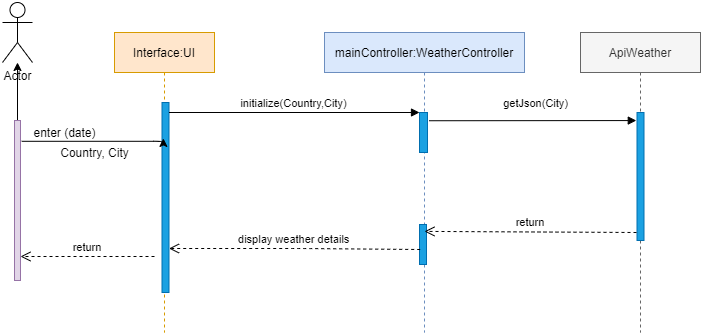

The diagram above was exported from draw.io. Its source (the exported page's mxGraphModel, read from the mxfile embedded in the PNG):
<mxGraphModel dx="869" dy="425" grid="1" gridSize="8" guides="1" tooltips="1" connect="1" arrows="1" fold="1" page="1" pageScale="1" pageWidth="850" pageHeight="1100" math="0" shadow="0">
  <root>
    <mxCell id="0" />
    <mxCell id="1" parent="0" />
    <mxCell id="3nuBFxr9cyL0pnOWT2aG-1" value="Interface:UI" style="shape=umlLifeline;perimeter=lifelinePerimeter;container=1;collapsible=0;recursiveResize=0;rounded=0;shadow=0;strokeWidth=1;fillColor=#ffe6cc;strokeColor=#d79b00;" parent="1" vertex="1">
      <mxGeometry x="150" y="80" width="100" height="300" as="geometry" />
    </mxCell>
    <mxCell id="3nuBFxr9cyL0pnOWT2aG-2" value="" style="points=[];perimeter=orthogonalPerimeter;rounded=0;shadow=0;strokeWidth=1;fillColor=#1ba1e2;strokeColor=#006EAF;fontColor=#ffffff;" parent="3nuBFxr9cyL0pnOWT2aG-1" vertex="1">
      <mxGeometry x="47.5" y="70" width="7" height="190" as="geometry" />
    </mxCell>
    <mxCell id="3nuBFxr9cyL0pnOWT2aG-5" value="mainController:WeatherController" style="shape=umlLifeline;perimeter=lifelinePerimeter;container=1;collapsible=0;recursiveResize=0;rounded=0;shadow=0;strokeWidth=1;fillColor=#dae8fc;strokeColor=#6c8ebf;" parent="1" vertex="1">
      <mxGeometry x="360" y="80" width="200" height="300" as="geometry" />
    </mxCell>
    <mxCell id="3nuBFxr9cyL0pnOWT2aG-6" value="" style="points=[];perimeter=orthogonalPerimeter;rounded=0;shadow=0;strokeWidth=1;fillColor=#1ba1e2;strokeColor=#006EAF;fontColor=#ffffff;" parent="3nuBFxr9cyL0pnOWT2aG-5" vertex="1">
      <mxGeometry x="95" y="80" width="8" height="40" as="geometry" />
    </mxCell>
    <mxCell id="0ZypIoyO6aTZdTNjEwxr-15" value="" style="points=[];perimeter=orthogonalPerimeter;rounded=0;shadow=0;strokeWidth=1;fillColor=#1ba1e2;strokeColor=#006EAF;fontColor=#ffffff;" vertex="1" parent="3nuBFxr9cyL0pnOWT2aG-5">
      <mxGeometry x="95" y="192" width="7" height="40" as="geometry" />
    </mxCell>
    <mxCell id="3nuBFxr9cyL0pnOWT2aG-7" value="display weather details" style="verticalAlign=bottom;endArrow=open;dashed=1;endSize=8;shadow=0;strokeWidth=1;exitX=0.1;exitY=0.625;exitDx=0;exitDy=0;exitPerimeter=0;" parent="1" source="0ZypIoyO6aTZdTNjEwxr-15" target="3nuBFxr9cyL0pnOWT2aG-2" edge="1">
      <mxGeometry relative="1" as="geometry">
        <mxPoint x="400" y="226" as="targetPoint" />
        <mxPoint x="448" y="296" as="sourcePoint" />
        <Array as="points">
          <mxPoint x="336" y="296" />
        </Array>
      </mxGeometry>
    </mxCell>
    <mxCell id="3nuBFxr9cyL0pnOWT2aG-8" value="initialize(Country,City)" style="verticalAlign=bottom;endArrow=block;entryX=0;entryY=0;shadow=0;strokeWidth=1;" parent="1" source="3nuBFxr9cyL0pnOWT2aG-2" target="3nuBFxr9cyL0pnOWT2aG-6" edge="1">
      <mxGeometry relative="1" as="geometry">
        <mxPoint x="400" y="150" as="sourcePoint" />
      </mxGeometry>
    </mxCell>
    <mxCell id="0ZypIoyO6aTZdTNjEwxr-1" value="Actor" style="shape=umlActor;verticalLabelPosition=bottom;verticalAlign=top;html=1;outlineConnect=0;" vertex="1" parent="1">
      <mxGeometry x="38" y="50" width="30" height="60" as="geometry" />
    </mxCell>
    <mxCell id="0ZypIoyO6aTZdTNjEwxr-5" value="" style="edgeStyle=orthogonalEdgeStyle;rounded=0;orthogonalLoop=1;jettySize=auto;html=1;" edge="1" parent="1" source="0ZypIoyO6aTZdTNjEwxr-4" target="0ZypIoyO6aTZdTNjEwxr-1">
      <mxGeometry relative="1" as="geometry">
        <mxPoint x="55" y="135" as="targetPoint" />
      </mxGeometry>
    </mxCell>
    <mxCell id="0ZypIoyO6aTZdTNjEwxr-4" value="" style="points=[];perimeter=orthogonalPerimeter;rounded=0;shadow=0;strokeWidth=1;fillColor=#e1d5e7;strokeColor=#9673a6;" vertex="1" parent="1">
      <mxGeometry x="50" y="168" width="6" height="160" as="geometry" />
    </mxCell>
    <mxCell id="0ZypIoyO6aTZdTNjEwxr-6" value="" style="edgeStyle=segmentEdgeStyle;endArrow=classic;html=1;exitX=1.2;exitY=0.13;exitDx=0;exitDy=0;exitPerimeter=0;entryX=0.2;entryY=0.189;entryDx=0;entryDy=0;entryPerimeter=0;" edge="1" parent="1" source="0ZypIoyO6aTZdTNjEwxr-4" target="3nuBFxr9cyL0pnOWT2aG-2">
      <mxGeometry width="50" height="50" relative="1" as="geometry">
        <mxPoint x="60" y="210" as="sourcePoint" />
        <mxPoint x="140" y="186" as="targetPoint" />
        <Array as="points" />
      </mxGeometry>
    </mxCell>
    <mxCell id="0ZypIoyO6aTZdTNjEwxr-7" value="enter (date)" style="text;html=1;align=center;verticalAlign=middle;resizable=0;points=[];autosize=1;" vertex="1" parent="1">
      <mxGeometry x="60" y="170" width="80" height="20" as="geometry" />
    </mxCell>
    <mxCell id="0ZypIoyO6aTZdTNjEwxr-8" value="Country, City" style="text;html=1;align=center;verticalAlign=middle;resizable=0;points=[];autosize=1;" vertex="1" parent="1">
      <mxGeometry x="90" y="190" width="80" height="20" as="geometry" />
    </mxCell>
    <mxCell id="0ZypIoyO6aTZdTNjEwxr-9" value="ApiWeather" style="shape=umlLifeline;perimeter=lifelinePerimeter;container=1;collapsible=0;recursiveResize=0;rounded=0;shadow=0;strokeWidth=1;fillColor=#f5f5f5;strokeColor=#666666;fontColor=#333333;" vertex="1" parent="1">
      <mxGeometry x="616" y="80" width="120" height="300" as="geometry" />
    </mxCell>
    <mxCell id="0ZypIoyO6aTZdTNjEwxr-10" value="" style="points=[];perimeter=orthogonalPerimeter;rounded=0;shadow=0;strokeWidth=1;fillColor=#1ba1e2;strokeColor=#006EAF;fontColor=#ffffff;" vertex="1" parent="0ZypIoyO6aTZdTNjEwxr-9">
      <mxGeometry x="56.5" y="80" width="7" height="128" as="geometry" />
    </mxCell>
    <mxCell id="0ZypIoyO6aTZdTNjEwxr-12" value="getJson(City)" style="verticalAlign=bottom;endArrow=block;shadow=0;strokeWidth=1;exitX=1.2;exitY=0.206;exitDx=0;exitDy=0;exitPerimeter=0;entryX=-0.1;entryY=0.063;entryDx=0;entryDy=0;entryPerimeter=0;" edge="1" parent="1" source="3nuBFxr9cyL0pnOWT2aG-6" target="0ZypIoyO6aTZdTNjEwxr-10">
      <mxGeometry x="0.0286" y="8" relative="1" as="geometry">
        <mxPoint x="464" y="170.0000000000001" as="sourcePoint" />
        <mxPoint x="709" y="170.0000000000001" as="targetPoint" />
        <mxPoint as="offset" />
      </mxGeometry>
    </mxCell>
    <mxCell id="0ZypIoyO6aTZdTNjEwxr-14" value="return" style="verticalAlign=bottom;endArrow=open;dashed=1;endSize=8;shadow=0;strokeWidth=1;entryX=0.5;entryY=0.663;entryDx=0;entryDy=0;entryPerimeter=0;" edge="1" parent="1" target="3nuBFxr9cyL0pnOWT2aG-5">
      <mxGeometry relative="1" as="geometry">
        <mxPoint x="472" y="280" as="targetPoint" />
        <mxPoint x="672" y="280" as="sourcePoint" />
      </mxGeometry>
    </mxCell>
    <mxCell id="0ZypIoyO6aTZdTNjEwxr-16" value="return" style="verticalAlign=bottom;endArrow=open;dashed=1;endSize=8;shadow=0;strokeWidth=1;" edge="1" parent="1">
      <mxGeometry relative="1" as="geometry">
        <mxPoint x="56" y="304" as="targetPoint" />
        <mxPoint x="190" y="304" as="sourcePoint" />
      </mxGeometry>
    </mxCell>
  </root>
</mxGraphModel>